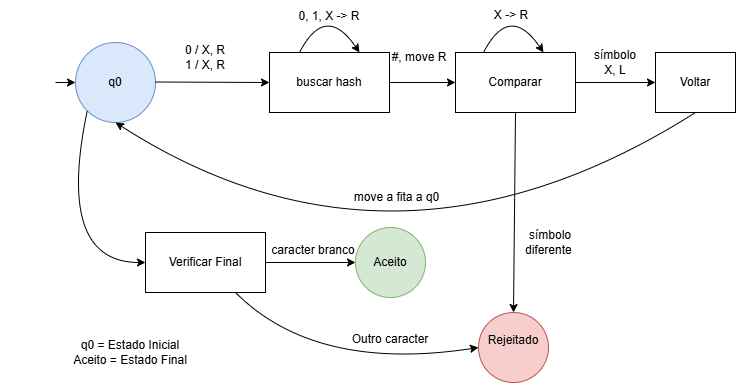

The diagram above was exported from draw.io. Its source (the exported page's mxGraphModel, read from the mxfile embedded in the PNG):
<mxGraphModel dx="1414" dy="777" grid="1" gridSize="10" guides="1" tooltips="1" connect="1" arrows="1" fold="1" page="1" pageScale="1" pageWidth="827" pageHeight="1169" math="0" shadow="0">
  <root>
    <mxCell id="0" />
    <mxCell id="1" parent="0" />
    <mxCell id="_pKhJkI0PYho9tC7mIxi-1" parent="1" style="ellipse;whiteSpace=wrap;html=1;aspect=fixed;fillColor=#dae8fc;strokeColor=#6c8ebf;" value="" vertex="1">
      <mxGeometry height="80" width="80" x="160" y="80" as="geometry" />
    </mxCell>
    <mxCell id="_pKhJkI0PYho9tC7mIxi-2" parent="1" style="text;html=1;whiteSpace=wrap;strokeColor=none;fillColor=none;align=center;verticalAlign=middle;rounded=0;" value="q0" vertex="1">
      <mxGeometry height="30" width="60" x="170" y="105" as="geometry" />
    </mxCell>
    <mxCell id="_pKhJkI0PYho9tC7mIxi-3" edge="1" parent="1" style="endArrow=classic;html=1;rounded=0;entryX=0;entryY=0.5;entryDx=0;entryDy=0;" target="_pKhJkI0PYho9tC7mIxi-1" value="">
      <mxGeometry height="50" relative="1" width="50" as="geometry">
        <mxPoint x="140" y="120" as="sourcePoint" />
        <mxPoint x="160" y="110" as="targetPoint" />
      </mxGeometry>
    </mxCell>
    <mxCell id="_pKhJkI0PYho9tC7mIxi-5" edge="1" parent="1" style="endArrow=classic;html=1;rounded=0;entryX=0;entryY=0.5;entryDx=0;entryDy=0;" target="_pKhJkI0PYho9tC7mIxi-8" value="">
      <mxGeometry height="50" relative="1" width="50" as="geometry">
        <mxPoint x="240" y="119.5" as="sourcePoint" />
        <mxPoint x="290" y="119.5" as="targetPoint" />
      </mxGeometry>
    </mxCell>
    <mxCell id="_pKhJkI0PYho9tC7mIxi-8" parent="1" style="rounded=0;whiteSpace=wrap;html=1;" value="" vertex="1">
      <mxGeometry height="60" width="120" x="354" y="90" as="geometry" />
    </mxCell>
    <mxCell id="_pKhJkI0PYho9tC7mIxi-9" parent="1" style="text;html=1;whiteSpace=wrap;strokeColor=none;fillColor=none;align=center;verticalAlign=middle;rounded=0;" value="buscar hash" vertex="1">
      <mxGeometry height="30" width="80" x="374" y="105" as="geometry" />
    </mxCell>
    <mxCell id="_pKhJkI0PYho9tC7mIxi-10" parent="1" style="text;html=1;whiteSpace=wrap;strokeColor=none;fillColor=none;align=center;verticalAlign=middle;rounded=0;" value="0 / X, R&lt;div&gt;1 / X, R&lt;/div&gt;" vertex="1">
      <mxGeometry height="30" width="60" x="260" y="80" as="geometry" />
    </mxCell>
    <mxCell id="_pKhJkI0PYho9tC7mIxi-14" edge="1" parent="1" source="_pKhJkI0PYho9tC7mIxi-8" style="endArrow=classic;html=1;rounded=0;exitX=0.25;exitY=0;exitDx=0;exitDy=0;entryX=0.75;entryY=0;entryDx=0;entryDy=0;curved=1;" target="_pKhJkI0PYho9tC7mIxi-8" value="">
      <mxGeometry height="50" relative="1" width="50" as="geometry">
        <Array as="points">
          <mxPoint x="410" y="40" />
        </Array>
        <mxPoint x="380" y="40" as="sourcePoint" />
        <mxPoint x="390" y="20" as="targetPoint" />
      </mxGeometry>
    </mxCell>
    <mxCell id="_pKhJkI0PYho9tC7mIxi-15" parent="1" style="rounded=0;whiteSpace=wrap;html=1;" value="Comparar" vertex="1">
      <mxGeometry height="60" width="120" x="540" y="90" as="geometry" />
    </mxCell>
    <mxCell id="_pKhJkI0PYho9tC7mIxi-16" edge="1" parent="1" source="_pKhJkI0PYho9tC7mIxi-8" style="endArrow=classic;html=1;rounded=0;exitX=1;exitY=0.5;exitDx=0;exitDy=0;entryX=0;entryY=0.5;entryDx=0;entryDy=0;" target="_pKhJkI0PYho9tC7mIxi-15" value="">
      <mxGeometry height="50" relative="1" width="50" as="geometry">
        <mxPoint x="500" y="230" as="sourcePoint" />
        <mxPoint x="550" y="180" as="targetPoint" />
      </mxGeometry>
    </mxCell>
    <mxCell id="_pKhJkI0PYho9tC7mIxi-17" parent="1" style="text;html=1;whiteSpace=wrap;strokeColor=none;fillColor=none;align=center;verticalAlign=middle;rounded=0;" value="#, move R" vertex="1">
      <mxGeometry height="30" width="60" x="474" y="80" as="geometry" />
    </mxCell>
    <mxCell id="_pKhJkI0PYho9tC7mIxi-18" parent="1" style="rounded=0;whiteSpace=wrap;html=1;" value="Voltar" vertex="1">
      <mxGeometry height="60" width="80" x="740" y="90" as="geometry" />
    </mxCell>
    <mxCell id="_pKhJkI0PYho9tC7mIxi-19" edge="1" parent="1" source="_pKhJkI0PYho9tC7mIxi-15" style="endArrow=classic;html=1;rounded=0;entryX=0;entryY=0.5;entryDx=0;entryDy=0;exitX=1;exitY=0.5;exitDx=0;exitDy=0;" target="_pKhJkI0PYho9tC7mIxi-18" value="">
      <mxGeometry height="50" relative="1" width="50" as="geometry">
        <mxPoint x="390" y="330" as="sourcePoint" />
        <mxPoint x="440" y="280" as="targetPoint" />
      </mxGeometry>
    </mxCell>
    <mxCell id="_pKhJkI0PYho9tC7mIxi-20" parent="1" style="text;html=1;whiteSpace=wrap;strokeColor=none;fillColor=none;align=center;verticalAlign=middle;rounded=0;" value="símbolo&lt;br&gt;X, L" vertex="1">
      <mxGeometry height="30" width="60" x="670" y="85" as="geometry" />
    </mxCell>
    <mxCell id="_pKhJkI0PYho9tC7mIxi-21" edge="1" parent="1" source="_pKhJkI0PYho9tC7mIxi-18" style="endArrow=classic;html=1;rounded=0;exitX=0.5;exitY=1;exitDx=0;exitDy=0;entryX=0.5;entryY=1;entryDx=0;entryDy=0;curved=1;" target="_pKhJkI0PYho9tC7mIxi-1" value="">
      <mxGeometry height="50" relative="1" width="50" as="geometry">
        <Array as="points">
          <mxPoint x="480" y="340" />
        </Array>
        <mxPoint x="390" y="330" as="sourcePoint" />
        <mxPoint x="440" y="280" as="targetPoint" />
      </mxGeometry>
    </mxCell>
    <mxCell id="_pKhJkI0PYho9tC7mIxi-22" parent="1" style="rounded=0;whiteSpace=wrap;html=1;" value="Verificar Final" vertex="1">
      <mxGeometry height="60" width="120" x="230" y="270" as="geometry" />
    </mxCell>
    <mxCell id="_pKhJkI0PYho9tC7mIxi-23" edge="1" parent="1" source="_pKhJkI0PYho9tC7mIxi-1" style="endArrow=classic;html=1;rounded=0;exitX=0;exitY=1;exitDx=0;exitDy=0;entryX=0;entryY=0.5;entryDx=0;entryDy=0;curved=1;" target="_pKhJkI0PYho9tC7mIxi-22" value="">
      <mxGeometry height="50" relative="1" width="50" as="geometry">
        <Array as="points">
          <mxPoint x="140" y="300" />
        </Array>
        <mxPoint x="90" y="280" as="sourcePoint" />
        <mxPoint x="140" y="230" as="targetPoint" />
      </mxGeometry>
    </mxCell>
    <mxCell id="_pKhJkI0PYho9tC7mIxi-24" parent="1" style="ellipse;whiteSpace=wrap;html=1;aspect=fixed;fillColor=#d5e8d4;strokeColor=#82b366;" value="Aceito" vertex="1">
      <mxGeometry height="70" width="70" x="440" y="265" as="geometry" />
    </mxCell>
    <mxCell id="_pKhJkI0PYho9tC7mIxi-25" edge="1" parent="1" source="_pKhJkI0PYho9tC7mIxi-22" style="endArrow=classic;html=1;rounded=0;exitX=1;exitY=0.5;exitDx=0;exitDy=0;" target="_pKhJkI0PYho9tC7mIxi-24" value="">
      <mxGeometry height="50" relative="1" width="50" as="geometry">
        <mxPoint x="390" y="330" as="sourcePoint" />
        <mxPoint x="440" y="280" as="targetPoint" />
      </mxGeometry>
    </mxCell>
    <mxCell id="_pKhJkI0PYho9tC7mIxi-26" parent="1" style="text;html=1;whiteSpace=wrap;strokeColor=none;fillColor=none;align=center;verticalAlign=middle;rounded=0;" value="caracter branco" vertex="1">
      <mxGeometry height="30" width="106" x="345" y="273" as="geometry" />
    </mxCell>
    <mxCell id="_pKhJkI0PYho9tC7mIxi-28" parent="1" style="ellipse;whiteSpace=wrap;html=1;aspect=fixed;fillColor=#f8cecc;strokeColor=#b85450;" value="Rejeitado&lt;div&gt;&lt;br&gt;&lt;/div&gt;" vertex="1">
      <mxGeometry height="70" width="70" x="563" y="350" as="geometry" />
    </mxCell>
    <mxCell id="_pKhJkI0PYho9tC7mIxi-29" edge="1" parent="1" source="_pKhJkI0PYho9tC7mIxi-22" style="endArrow=classic;html=1;rounded=0;exitX=0.75;exitY=1;exitDx=0;exitDy=0;entryX=0;entryY=0.5;entryDx=0;entryDy=0;curved=1;" target="_pKhJkI0PYho9tC7mIxi-28" value="">
      <mxGeometry height="50" relative="1" width="50" as="geometry">
        <Array as="points">
          <mxPoint x="400" y="410" />
        </Array>
        <mxPoint x="390" y="330" as="sourcePoint" />
        <mxPoint x="440" y="280" as="targetPoint" />
      </mxGeometry>
    </mxCell>
    <mxCell id="_pKhJkI0PYho9tC7mIxi-30" edge="1" parent="1" source="_pKhJkI0PYho9tC7mIxi-15" style="endArrow=classic;html=1;rounded=0;exitX=0.5;exitY=1;exitDx=0;exitDy=0;entryX=0.5;entryY=0;entryDx=0;entryDy=0;" target="_pKhJkI0PYho9tC7mIxi-28" value="">
      <mxGeometry height="50" relative="1" width="50" as="geometry">
        <mxPoint x="620" y="280" as="sourcePoint" />
        <mxPoint x="670" y="230" as="targetPoint" />
      </mxGeometry>
    </mxCell>
    <mxCell id="_pKhJkI0PYho9tC7mIxi-31" parent="1" style="text;html=1;whiteSpace=wrap;strokeColor=none;fillColor=none;align=center;verticalAlign=middle;rounded=0;" value="Outro caracter" vertex="1">
      <mxGeometry height="30" width="106" x="422" y="362" as="geometry" />
    </mxCell>
    <mxCell id="_pKhJkI0PYho9tC7mIxi-32" parent="1" style="text;html=1;whiteSpace=wrap;strokeColor=none;fillColor=none;align=center;verticalAlign=middle;rounded=0;" value="move a fita a q0" vertex="1">
      <mxGeometry height="30" width="105" x="429" y="220" as="geometry" />
    </mxCell>
    <mxCell id="_pKhJkI0PYho9tC7mIxi-33" parent="1" style="text;html=1;whiteSpace=wrap;strokeColor=none;fillColor=none;align=center;verticalAlign=middle;rounded=0;" value="símbolo&lt;br&gt;diferente&amp;nbsp;" vertex="1">
      <mxGeometry height="30" width="50" x="610" y="265" as="geometry" />
    </mxCell>
    <mxCell id="_pKhJkI0PYho9tC7mIxi-34" parent="1" style="text;html=1;whiteSpace=wrap;strokeColor=none;fillColor=none;align=center;verticalAlign=middle;rounded=0;" value="q0 = Estado Inicial&lt;div&gt;Aceito = Estado Final&lt;/div&gt;" vertex="1">
      <mxGeometry height="80" width="260" x="85" y="350" as="geometry" />
    </mxCell>
    <mxCell id="_pKhJkI0PYho9tC7mIxi-35" parent="1" style="text;html=1;whiteSpace=wrap;strokeColor=none;fillColor=none;align=center;verticalAlign=middle;rounded=0;" value="0, 1, X -&amp;gt; R&lt;div&gt;&lt;br&gt;&lt;/div&gt;" vertex="1">
      <mxGeometry height="30" width="136" x="346" y="46" as="geometry" />
    </mxCell>
    <mxCell id="_pKhJkI0PYho9tC7mIxi-36" edge="1" parent="1" style="endArrow=classic;html=1;rounded=0;exitX=0.25;exitY=0;exitDx=0;exitDy=0;entryX=0.75;entryY=0;entryDx=0;entryDy=0;curved=1;" value="">
      <mxGeometry height="50" relative="1" width="50" as="geometry">
        <Array as="points">
          <mxPoint x="594" y="40" />
        </Array>
        <mxPoint x="568" y="90" as="sourcePoint" />
        <mxPoint x="628" y="90" as="targetPoint" />
      </mxGeometry>
    </mxCell>
    <mxCell id="_pKhJkI0PYho9tC7mIxi-37" parent="1" style="text;html=1;whiteSpace=wrap;strokeColor=none;fillColor=none;align=center;verticalAlign=middle;rounded=0;" value="X -&amp;gt; R" vertex="1">
      <mxGeometry height="30" width="136" x="528" y="38" as="geometry" />
    </mxCell>
  </root>
</mxGraphModel>